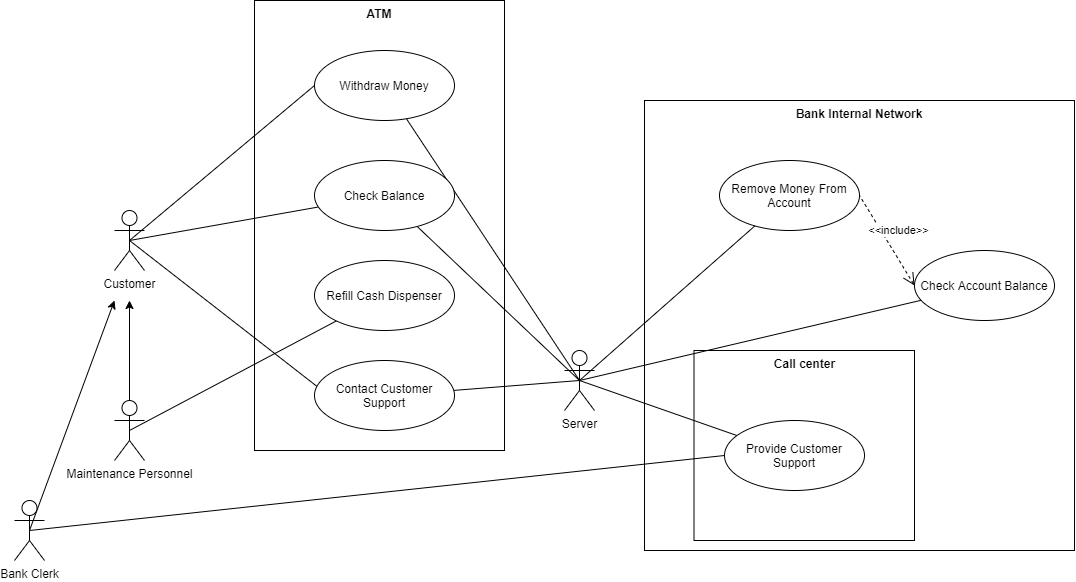

The diagram above was exported from draw.io. Its source (the exported page's mxGraphModel, read from the mxfile embedded in the PNG):
<mxGraphModel dx="1463" dy="859" grid="1" gridSize="10" guides="1" tooltips="1" connect="1" arrows="1" fold="1" page="1" pageScale="1" pageWidth="850" pageHeight="1100" math="0" shadow="0">
  <root>
    <mxCell id="hMFfp981y7gCHpqzQJ-w-0" />
    <mxCell id="hMFfp981y7gCHpqzQJ-w-1" parent="hMFfp981y7gCHpqzQJ-w-0" />
    <mxCell id="3MRDKPViRvMzy8L_AMgB-18" value="Bank Internal Network" style="shape=rect;html=1;verticalAlign=top;fontStyle=1;whiteSpace=wrap;align=center;" parent="hMFfp981y7gCHpqzQJ-w-1" vertex="1">
      <mxGeometry x="680" y="110" width="430" height="450" as="geometry" />
    </mxCell>
    <mxCell id="CdGhLO55KDoOhWVknfZJ-0" value="&lt;b&gt;Call center&lt;/b&gt;" style="html=1;verticalAlign=top;" vertex="1" parent="hMFfp981y7gCHpqzQJ-w-1">
      <mxGeometry x="729.5" y="360" width="220.5" height="190" as="geometry" />
    </mxCell>
    <mxCell id="3MRDKPViRvMzy8L_AMgB-0" value="ATM" style="shape=rect;html=1;verticalAlign=top;fontStyle=1;whiteSpace=wrap;align=center;" parent="hMFfp981y7gCHpqzQJ-w-1" vertex="1">
      <mxGeometry x="290" y="10" width="250" height="450" as="geometry" />
    </mxCell>
    <mxCell id="3MRDKPViRvMzy8L_AMgB-1" style="rounded=0;orthogonalLoop=1;jettySize=auto;html=1;exitX=0.5;exitY=0.5;exitDx=0;exitDy=0;exitPerimeter=0;entryX=0;entryY=0.5;entryDx=0;entryDy=0;endArrow=none;endFill=0;" parent="hMFfp981y7gCHpqzQJ-w-1" source="3MRDKPViRvMzy8L_AMgB-3" target="3MRDKPViRvMzy8L_AMgB-7" edge="1">
      <mxGeometry relative="1" as="geometry" />
    </mxCell>
    <mxCell id="3MRDKPViRvMzy8L_AMgB-2" style="edgeStyle=none;rounded=0;orthogonalLoop=1;jettySize=auto;html=1;endArrow=none;endFill=0;exitX=0.5;exitY=0.5;exitDx=0;exitDy=0;exitPerimeter=0;" parent="hMFfp981y7gCHpqzQJ-w-1" source="3MRDKPViRvMzy8L_AMgB-3" target="3MRDKPViRvMzy8L_AMgB-9" edge="1">
      <mxGeometry relative="1" as="geometry" />
    </mxCell>
    <mxCell id="3MRDKPViRvMzy8L_AMgB-14" style="edgeStyle=none;rounded=0;orthogonalLoop=1;jettySize=auto;html=1;entryX=0.026;entryY=0.383;entryDx=0;entryDy=0;entryPerimeter=0;endArrow=none;endFill=0;endSize=6;exitX=0.5;exitY=0.5;exitDx=0;exitDy=0;exitPerimeter=0;" parent="hMFfp981y7gCHpqzQJ-w-1" source="3MRDKPViRvMzy8L_AMgB-3" target="3MRDKPViRvMzy8L_AMgB-12" edge="1">
      <mxGeometry relative="1" as="geometry" />
    </mxCell>
    <mxCell id="3MRDKPViRvMzy8L_AMgB-3" value="Customer" style="shape=umlActor;html=1;verticalLabelPosition=bottom;verticalAlign=top;align=center;" parent="hMFfp981y7gCHpqzQJ-w-1" vertex="1">
      <mxGeometry x="150" y="220" width="30" height="60" as="geometry" />
    </mxCell>
    <mxCell id="3MRDKPViRvMzy8L_AMgB-4" style="rounded=0;orthogonalLoop=1;jettySize=auto;html=1;exitX=0.5;exitY=0.5;exitDx=0;exitDy=0;exitPerimeter=0;" parent="hMFfp981y7gCHpqzQJ-w-1" source="3MRDKPViRvMzy8L_AMgB-6" edge="1">
      <mxGeometry relative="1" as="geometry">
        <mxPoint x="165" y="310" as="targetPoint" />
      </mxGeometry>
    </mxCell>
    <mxCell id="3MRDKPViRvMzy8L_AMgB-5" style="edgeStyle=none;rounded=0;orthogonalLoop=1;jettySize=auto;html=1;endArrow=none;endFill=0;exitX=0.5;exitY=0.5;exitDx=0;exitDy=0;exitPerimeter=0;" parent="hMFfp981y7gCHpqzQJ-w-1" source="3MRDKPViRvMzy8L_AMgB-6" target="3MRDKPViRvMzy8L_AMgB-8" edge="1">
      <mxGeometry relative="1" as="geometry" />
    </mxCell>
    <mxCell id="3MRDKPViRvMzy8L_AMgB-6" value="Maintenance Personnel" style="shape=umlActor;html=1;verticalLabelPosition=bottom;verticalAlign=top;align=center;" parent="hMFfp981y7gCHpqzQJ-w-1" vertex="1">
      <mxGeometry x="150" y="410" width="30" height="60" as="geometry" />
    </mxCell>
    <mxCell id="3MRDKPViRvMzy8L_AMgB-26" style="edgeStyle=none;rounded=0;orthogonalLoop=1;jettySize=auto;html=1;entryX=0.5;entryY=0.5;entryDx=0;entryDy=0;entryPerimeter=0;startArrow=none;startFill=0;endArrow=none;endFill=0;" parent="hMFfp981y7gCHpqzQJ-w-1" source="3MRDKPViRvMzy8L_AMgB-7" target="3MRDKPViRvMzy8L_AMgB-25" edge="1">
      <mxGeometry relative="1" as="geometry" />
    </mxCell>
    <mxCell id="3MRDKPViRvMzy8L_AMgB-7" value="Withdraw Money" style="ellipse;whiteSpace=wrap;html=1;" parent="hMFfp981y7gCHpqzQJ-w-1" vertex="1">
      <mxGeometry x="350" y="60" width="140" height="70" as="geometry" />
    </mxCell>
    <mxCell id="3MRDKPViRvMzy8L_AMgB-8" value="Refill Cash Dispenser" style="ellipse;whiteSpace=wrap;html=1;" parent="hMFfp981y7gCHpqzQJ-w-1" vertex="1">
      <mxGeometry x="350" y="270" width="140" height="70" as="geometry" />
    </mxCell>
    <mxCell id="3MRDKPViRvMzy8L_AMgB-29" style="edgeStyle=none;rounded=0;orthogonalLoop=1;jettySize=auto;html=1;entryX=0.5;entryY=0.5;entryDx=0;entryDy=0;entryPerimeter=0;startArrow=none;startFill=0;endArrow=none;endFill=0;" parent="hMFfp981y7gCHpqzQJ-w-1" source="3MRDKPViRvMzy8L_AMgB-9" target="3MRDKPViRvMzy8L_AMgB-25" edge="1">
      <mxGeometry relative="1" as="geometry" />
    </mxCell>
    <mxCell id="3MRDKPViRvMzy8L_AMgB-9" value="Check Balance" style="ellipse;whiteSpace=wrap;html=1;" parent="hMFfp981y7gCHpqzQJ-w-1" vertex="1">
      <mxGeometry x="350" y="170" width="140" height="70" as="geometry" />
    </mxCell>
    <mxCell id="3MRDKPViRvMzy8L_AMgB-11" style="edgeStyle=none;rounded=0;orthogonalLoop=1;jettySize=auto;html=1;endArrow=classic;endFill=1;endSize=6;exitX=0.5;exitY=0.5;exitDx=0;exitDy=0;exitPerimeter=0;" parent="hMFfp981y7gCHpqzQJ-w-1" source="3MRDKPViRvMzy8L_AMgB-10" edge="1">
      <mxGeometry relative="1" as="geometry">
        <mxPoint x="150" y="310" as="targetPoint" />
      </mxGeometry>
    </mxCell>
    <mxCell id="3MRDKPViRvMzy8L_AMgB-16" style="edgeStyle=none;rounded=0;orthogonalLoop=1;jettySize=auto;html=1;entryX=0;entryY=0.5;entryDx=0;entryDy=0;endArrow=none;endFill=0;endSize=6;exitX=0.5;exitY=0.5;exitDx=0;exitDy=0;exitPerimeter=0;" parent="hMFfp981y7gCHpqzQJ-w-1" source="3MRDKPViRvMzy8L_AMgB-10" target="3MRDKPViRvMzy8L_AMgB-15" edge="1">
      <mxGeometry relative="1" as="geometry" />
    </mxCell>
    <mxCell id="3MRDKPViRvMzy8L_AMgB-10" value="Bank Clerk" style="shape=umlActor;html=1;verticalLabelPosition=bottom;verticalAlign=top;align=center;" parent="hMFfp981y7gCHpqzQJ-w-1" vertex="1">
      <mxGeometry x="50" y="510" width="30" height="60" as="geometry" />
    </mxCell>
    <mxCell id="3MRDKPViRvMzy8L_AMgB-28" style="edgeStyle=none;rounded=0;orthogonalLoop=1;jettySize=auto;html=1;entryX=0.5;entryY=0.5;entryDx=0;entryDy=0;entryPerimeter=0;startArrow=none;startFill=0;endArrow=none;endFill=0;" parent="hMFfp981y7gCHpqzQJ-w-1" source="3MRDKPViRvMzy8L_AMgB-12" target="3MRDKPViRvMzy8L_AMgB-25" edge="1">
      <mxGeometry relative="1" as="geometry" />
    </mxCell>
    <mxCell id="3MRDKPViRvMzy8L_AMgB-12" value="Contact Customer Support" style="ellipse;whiteSpace=wrap;html=1;" parent="hMFfp981y7gCHpqzQJ-w-1" vertex="1">
      <mxGeometry x="350" y="370" width="140" height="70" as="geometry" />
    </mxCell>
    <mxCell id="3MRDKPViRvMzy8L_AMgB-17" style="edgeStyle=none;rounded=0;orthogonalLoop=1;jettySize=auto;html=1;endArrow=none;endFill=0;endSize=6;entryX=0.5;entryY=0.5;entryDx=0;entryDy=0;entryPerimeter=0;" parent="hMFfp981y7gCHpqzQJ-w-1" source="3MRDKPViRvMzy8L_AMgB-15" target="3MRDKPViRvMzy8L_AMgB-25" edge="1">
      <mxGeometry relative="1" as="geometry" />
    </mxCell>
    <mxCell id="3MRDKPViRvMzy8L_AMgB-15" value="Provide Customer Support" style="ellipse;whiteSpace=wrap;html=1;" parent="hMFfp981y7gCHpqzQJ-w-1" vertex="1">
      <mxGeometry x="760" y="430" width="140" height="70" as="geometry" />
    </mxCell>
    <mxCell id="3MRDKPViRvMzy8L_AMgB-23" value="&amp;lt;&amp;lt;include&amp;gt;&amp;gt;" style="edgeStyle=none;rounded=0;orthogonalLoop=1;jettySize=auto;html=1;entryX=1;entryY=0.5;entryDx=0;entryDy=0;startArrow=open;startFill=0;endArrow=none;endFill=0;exitX=0;exitY=0.5;exitDx=0;exitDy=0;dashed=1;endSize=10;startSize=10;" parent="hMFfp981y7gCHpqzQJ-w-1" source="3MRDKPViRvMzy8L_AMgB-20" target="3MRDKPViRvMzy8L_AMgB-19" edge="1">
      <mxGeometry x="0.0435" y="-15" relative="1" as="geometry">
        <mxPoint x="990" y="150" as="sourcePoint" />
        <mxPoint as="offset" />
      </mxGeometry>
    </mxCell>
    <mxCell id="3MRDKPViRvMzy8L_AMgB-19" value="Remove Money From Account" style="ellipse;whiteSpace=wrap;html=1;" parent="hMFfp981y7gCHpqzQJ-w-1" vertex="1">
      <mxGeometry x="755" y="170" width="140" height="70" as="geometry" />
    </mxCell>
    <mxCell id="3MRDKPViRvMzy8L_AMgB-20" value="Check Account Balance" style="ellipse;whiteSpace=wrap;html=1;" parent="hMFfp981y7gCHpqzQJ-w-1" vertex="1">
      <mxGeometry x="950" y="260" width="140" height="70" as="geometry" />
    </mxCell>
    <mxCell id="3MRDKPViRvMzy8L_AMgB-27" style="edgeStyle=none;rounded=0;orthogonalLoop=1;jettySize=auto;html=1;startArrow=none;startFill=0;endArrow=none;endFill=0;exitX=0.5;exitY=0.5;exitDx=0;exitDy=0;exitPerimeter=0;" parent="hMFfp981y7gCHpqzQJ-w-1" source="3MRDKPViRvMzy8L_AMgB-25" target="3MRDKPViRvMzy8L_AMgB-19" edge="1">
      <mxGeometry relative="1" as="geometry" />
    </mxCell>
    <mxCell id="3MRDKPViRvMzy8L_AMgB-30" style="edgeStyle=none;rounded=0;orthogonalLoop=1;jettySize=auto;html=1;startArrow=none;startFill=0;endArrow=none;endFill=0;exitX=0.5;exitY=0.5;exitDx=0;exitDy=0;exitPerimeter=0;" parent="hMFfp981y7gCHpqzQJ-w-1" source="3MRDKPViRvMzy8L_AMgB-25" target="3MRDKPViRvMzy8L_AMgB-20" edge="1">
      <mxGeometry relative="1" as="geometry" />
    </mxCell>
    <mxCell id="3MRDKPViRvMzy8L_AMgB-25" value="Server" style="shape=umlActor;html=1;verticalLabelPosition=bottom;verticalAlign=top;align=center;" parent="hMFfp981y7gCHpqzQJ-w-1" vertex="1">
      <mxGeometry x="600" y="360" width="30" height="60" as="geometry" />
    </mxCell>
  </root>
</mxGraphModel>